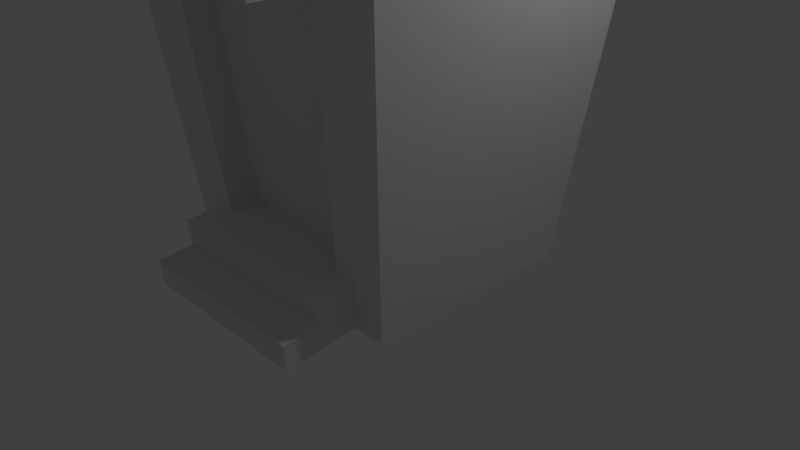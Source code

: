 # Source: casa_sem_textura_atividade1.blend  (saved by Blender 2.79.0; exported with 4.5.12 LTS)
import bpy
from mathutils import Matrix  # noqa: F401  (used for matrix-valued properties, if any)

bpy.ops.wm.read_factory_settings(use_empty=True)
scene = bpy.context.scene
scene.name = 'Scene'

# ---- collections
col_collection_1 = bpy.data.collections.new('Collection 1'); scene.collection.children.link(col_collection_1)

# ---- materials (node trees are filled in below, after node groups)
mat_material = bpy.data.materials.new('Material')
mat_material.alpha_threshold = 0.0
mat_material.use_transparent_shadow = False
mat_material.roughness = 0.5
mat_material.line_color = (0.0, 0.0, 0.0, 1.0)

# ---- material node trees

# ---- world
world_world = bpy.data.worlds.new('World'); scene.world = world_world
world_world.color = (0.05088, 0.05088, 0.05088)
world_world.use_sun_shadow = False
world_world.sun_shadow_jitter_overblur = 0.0
world_world.cycles.sampling_method = 'MANUAL'

# ---- cameras
cam_camera = bpy.data.cameras.new('Camera')
cam_camera.clip_end = 100.0
cam_camera.lens = 35.0
cam_camera.sensor_width = 32.0
cam_camera.sensor_height = 18.0
cam_camera.ortho_scale = 7.314
cam_camera.dof.focus_distance = 0.0
cam_camera.dof.aperture_fstop = 128.0

# ---- lights
light_lamp = bpy.data.lights.new('Lamp', 'POINT')
light_lamp.transmission_factor = 0.0
light_lamp.cutoff_distance = 30.0
light_lamp.energy = 100.0
light_lamp.shadow_buffer_clip_start = 1.001
light_lamp.shadow_soft_size = 0.1
light_lamp.shadow_maximum_resolution = 0.006
light_lamp.use_absolute_resolution = True

# ---- meshes
me_cube = bpy.data.meshes.new('Cube')
me_cube.from_pydata([(1.0, 1.0, 0.09754), (1.0, -1.271, 0.09754), (-1.0, -1.271, 0.09754), (-1.0, 1.0, 0.09754), (1.416, 1.416, 3.916), (1.416, -1.687, 3.916), (-1.416, -1.687, 3.916), (-1.416, 1.416, 3.916), (1.686, 1.686, 4.119), (1.686, -1.957, 4.119), (-1.686, 1.686, 4.119), (-1.686, -1.957, 4.119), (0.8385, 0.8385, 5.626), (0.8385, -1.11, 5.626), (-0.8385, 0.8385, 5.626), (-0.8385, -1.11, 5.626), (1.0, 0.5488, 0.09754), (-1.0, 0.5488, 0.09754), (1.416, 0.7996, 3.916), (-1.416, 0.7996, 3.916), (1.686, 0.9622, 4.119), (-1.686, 0.9622, 4.119), (0.8385, 0.4515, 5.626), (-0.8385, 0.4515, 5.626), (1.0, -0.8023, 0.09754), (1.416, -1.047, 3.916), (1.686, -1.205, 4.119), (0.8385, -0.7075, 5.626), (-1.0, -0.8023, 0.09754), (-1.416, -1.047, 3.916), (-1.686, -1.205, 4.119), (-0.8385, -0.7075, 5.626), (1.295, 1.295, 2.806), (1.295, -1.566, 2.806), (-1.295, -1.566, 2.806), (-1.295, 1.295, 2.806), (-1.295, 0.7267, 2.806), (1.295, 0.7267, 2.806), (-1.295, -0.9757, 2.806), (1.295, -0.9757, 2.806), (-1.05, 0.579, 0.5585), (1.05, 0.579, 0.5585), (-1.05, -0.8318, 0.5585), (1.05, -0.8318, 0.5585), (1.05, 1.05, 0.5585), (1.05, -1.321, 0.5585), (-1.05, -1.321, 0.5585), (-1.05, 1.05, 0.5585), (1.0, -0.9686, 0.09754), (1.416, -1.274, 3.916), (1.686, -1.472, 4.119), (0.8385, -0.8502, 5.626), (-1.0, -0.9686, 0.09754), (-1.416, -1.274, 3.916), (-1.686, -1.472, 4.119), (-0.8385, -0.8502, 5.626), (-1.295, -1.185, 2.806), (1.295, -1.185, 2.806), (1.05, -1.006, 0.5585), (-1.05, -1.006, 0.5585), (-1.0, 0.7459, 0.09754), (-1.416, 1.078, 3.916), (-1.686, 1.294, 4.119), (-0.8385, 0.617, 5.626), (1.0, 0.7459, 0.09754), (1.416, 1.078, 3.916), (1.686, 1.294, 4.119), (0.8385, 0.617, 5.626), (1.295, 0.9817, 2.806), (-1.295, 0.9817, 2.806), (-1.05, 0.786, 0.5585), (1.05, 0.786, 0.5585), (-1.326, -0.8023, 0.06202), (-1.326, 0.5488, 0.06202), (-1.376, 0.579, 0.5229), (-1.326, -0.9686, 0.06202), (-1.376, -0.8318, 0.5229), (-1.376, -1.006, 0.5229), (-1.326, 0.7459, 0.06202), (-1.376, 0.786, 0.5229), (1.025, 0.564, 0.3299), (1.025, -0.8172, 0.3299), (1.025, 1.025, 0.3299), (1.025, -1.296, 0.3299), (-1.025, -1.296, 0.3299), (-1.025, 1.025, 0.3299), (-1.025, -0.9872, 0.3299), (1.025, -0.9872, 0.3299), (1.025, 0.7661, 0.3299), (-1.025, 0.7661, 0.3299), (-1.351, 0.564, 0.2944), (-1.351, -0.8172, 0.2944), (-1.351, -0.9872, 0.2944), (-1.351, 0.7661, 0.2944), (-1.662, -0.8023, 0.0254), (-1.662, 0.5488, 0.0254), (-1.687, 0.564, 0.2577), (-1.662, -0.9686, 0.0254), (-1.687, -0.8172, 0.2577), (-1.687, -0.9872, 0.2577), (-1.662, 0.7459, 0.0254), (-1.687, 0.7661, 0.2577), (1.332, 1.332, 3.147), (1.332, -1.603, 3.147), (-1.332, -1.603, 3.147), (-1.332, 1.332, 3.147), (-1.332, 0.7491, 3.147), (1.332, 0.7491, 3.147), (-1.332, -0.9975, 3.147), (1.332, -0.9975, 3.147), (-1.332, -1.213, 3.147), (1.332, -1.213, 3.147), (1.332, 1.011, 3.147), (-1.332, 1.011, 3.147), (-1.061, 0.7491, 3.176), (-1.024, 0.7267, 2.836), (-1.061, -0.9975, 3.176), (-1.024, -0.9757, 2.836), (-0.7789, 0.579, 0.5881), (-0.7789, -0.8318, 0.5881), (0.4328, 1.0, 0.09754), (0.4328, -1.271, 0.09754), (0.613, 1.416, 3.916), (0.613, -1.687, 3.916), (0.7297, 1.686, 4.119), (0.7297, -1.957, 4.119), (0.3629, 0.8385, 5.626), (0.3629, -1.11, 5.626), (0.3629, 0.4515, 5.626), (0.4328, 0.5488, 0.09754), (0.3629, -0.7075, 5.626), (0.4328, -0.8023, 0.09754), (0.5606, 1.295, 2.806), (0.5606, -1.566, 2.806), (0.4546, -1.321, 0.5585), (0.4546, 1.05, 0.5585), (0.3629, -0.8502, 5.626), (0.4328, -0.9686, 0.09754), (0.4328, 0.7459, 0.09754), (0.3629, 0.617, 5.626), (0.4438, -1.296, 0.3299), (0.4438, 1.025, 0.3299), (0.5767, 1.332, 3.147), (0.5767, -1.603, 3.147), (-0.4098, 1.0, 0.09754), (-0.4098, -1.271, 0.09754), (-0.5804, 1.416, 3.916), (-0.5804, -1.687, 3.916), (-0.691, 1.686, 4.119), (-0.691, -1.957, 4.119), (-0.3436, 0.8385, 5.626), (-0.3436, -1.11, 5.626), (-0.4098, 0.5488, 0.09754), (-0.4098, -0.8023, 0.09754), (-0.5308, 1.295, 2.806), (-0.5308, -1.566, 2.806), (-0.4304, -1.321, 0.5585), (-0.4304, 1.05, 0.5585), (-0.4098, -0.9686, 0.09754), (-0.4098, 0.7459, 0.09754), (-0.4202, -1.296, 0.3299), (-0.4202, 1.025, 0.3299), (-0.5461, 1.332, 3.147), (-0.5461, -1.603, 3.147), (-0.3436, 0.4515, 5.626), (-0.3436, -0.7075, 5.626), (-0.3436, -0.8502, 5.626), (-0.3436, 0.617, 5.626), (1.239, 1.239, 2.294), (1.239, -1.51, 2.294), (-1.239, -1.51, 2.294), (-1.239, 1.239, 2.294), (-1.239, 0.6931, 2.294), (1.239, 0.6931, 2.294), (-1.239, -0.9429, 2.294), (1.239, -0.9429, 2.294), (1.239, -1.144, 2.294), (-1.239, -1.144, 2.294), (-1.239, 0.9371, 2.294), (1.239, 0.9371, 2.294), (-0.9681, 0.6931, 2.323), (-0.9681, -0.9429, 2.323), (0.5364, 1.239, 2.294), (0.5364, -1.51, 2.294), (-0.5079, 1.239, 2.294), (-0.5079, -1.51, 2.294), (0.5364, 0.8648, 2.294), (0.5606, 0.9206, 2.806), (0.5767, 0.9578, 3.147), (-0.5308, 0.9206, 2.806), (-0.5461, 0.9578, 3.147), (-0.5079, 0.8648, 2.294), (-1.232, 0.6886, 2.225), (1.232, 0.6886, 2.225), (-1.232, -0.9385, 2.225), (1.232, -0.9385, 2.225), (1.232, -1.139, 2.225), (-1.232, -1.139, 2.225), (-1.232, 0.9312, 2.225), (1.232, 0.9312, 2.225), (-0.9606, 0.6886, 2.255), (-0.9606, -0.9385, 2.255), (0.5332, -1.503, 2.225), (-0.5049, -1.503, 2.225), (1.232, 1.232, 2.225), (1.232, -1.503, 2.225), (-1.232, -1.503, 2.225), (-1.232, 1.232, 2.225), (0.5332, 1.232, 2.225), (-0.5049, 1.232, 2.225), (-1.211, 0.6756, 2.029), (1.211, 0.6756, 2.029), (-1.211, -0.9259, 2.029), (1.211, -0.9259, 2.029), (1.211, -1.123, 2.029), (-1.211, -1.123, 2.029), (-1.211, 0.9141, 2.029), (1.211, 0.9141, 2.029), (-0.9392, 0.6756, 2.058), (-0.9392, -0.9259, 2.058), (0.5239, -1.482, 2.029), (-0.4961, -1.482, 2.029), (1.211, 1.211, 2.029), (1.211, -1.482, 2.029), (-1.211, -1.482, 2.029), (-1.211, 1.211, 2.029), (0.5239, 1.211, 2.029), (-0.4961, 1.211, 2.029), (0.5239, 1.448, 1.983), (0.5332, 1.47, 2.179), (-0.4961, 1.448, 1.983), (-0.5049, 1.47, 2.179), (0.1017, 0.4515, 5.626), (0.1017, -0.7075, 5.626), (0.1017, -0.8502, 5.626), (0.1017, 0.617, 5.626), (0.1213, 1.0, 0.09754), (0.1213, -1.271, 0.09754), (0.1718, 1.416, 3.916), (0.1718, -1.687, 3.916), (0.2045, 1.686, 4.119), (0.2045, -1.957, 4.119), (0.1017, 0.8385, 5.626), (0.1017, -1.11, 5.626), (0.1213, 0.5488, 0.09754), (0.1213, -0.8023, 0.09754), (0.1571, -1.566, 2.806), (0.1274, -1.321, 0.5585), (0.1274, 1.05, 0.5585), (0.1213, -0.9686, 0.09754), (0.1213, 0.7459, 0.09754), (0.1243, -1.296, 0.3299), (0.1243, 1.025, 0.3299), (0.1616, 1.332, 3.147), (0.1616, -1.603, 3.147), (0.1503, -1.51, 2.294), (0.1503, 1.239, 2.294), (0.1571, 0.9206, 2.806), (0.1616, 0.9578, 3.147), (0.1503, 0.8648, 2.294), (0.1494, -1.503, 2.225), (0.1494, 1.232, 2.225), (0.1468, -1.482, 2.029), (0.1468, 1.211, 2.029), (0.1494, 1.47, 2.179), (0.1468, 1.448, 1.983), (-0.06971, 1.0, 0.09754), (-0.06971, -1.271, 0.09754), (-0.09872, 1.416, 3.916), (-0.09872, -1.687, 3.916), (-0.1175, 1.686, 4.119), (-0.1175, -1.957, 4.119), (-0.05845, 0.8385, 5.626), (-0.05845, -1.11, 5.626), (-0.06971, 0.5488, 0.09754), (-0.06971, -0.8023, 0.09754), (-0.09029, -1.566, 2.806), (-0.07321, -1.321, 0.5585), (-0.07321, 1.05, 0.5585), (-0.06971, -0.9686, 0.09754), (-0.06971, 0.7459, 0.09754), (-0.07147, -1.296, 0.3299), (-0.07147, 1.025, 0.3299), (-0.09288, 1.332, 3.147), (-0.09288, -1.603, 3.147), (-0.0864, -1.51, 2.294), (-0.0864, 1.239, 2.294), (-0.09029, 0.9206, 2.806), (-0.09288, 0.9578, 3.147), (-0.0864, 0.8648, 2.294), (-0.08588, -1.503, 2.225), (-0.08588, 1.232, 2.225), (-0.08438, -1.482, 2.029), (-0.08438, 1.211, 2.029), (-0.08588, 1.47, 2.179), (-0.08438, 1.448, 1.983), (-0.05845, 0.4515, 5.626), (-0.05845, -0.7075, 5.626), (-0.05845, -0.8502, 5.626), (-0.05845, 0.617, 5.626), (1.393, 1.393, 3.701), (1.393, -1.664, 3.701), (-1.393, -1.664, 3.701), (-1.393, 1.393, 3.701), (-1.393, 0.7855, 3.701), (1.393, 0.7855, 3.701), (-1.393, -1.033, 3.701), (1.393, -1.033, 3.701), (-1.393, -1.257, 3.701), (1.393, -1.257, 3.701), (1.393, 1.06, 3.701), (-1.393, 1.06, 3.701), (0.6028, 1.393, 3.701), (0.6028, -1.664, 3.701), (-0.5708, 1.393, 3.701), (-0.5708, -1.664, 3.701), (0.1689, -1.664, 3.701), (0.1689, 1.393, 3.701), (-0.09709, -1.664, 3.701), (-0.09709, 1.393, 3.701), (-0.7448, 1.0, 0.09754), (-0.7448, -1.271, 0.09754), (-1.055, 1.416, 3.916), (-1.055, -1.687, 3.916), (-1.256, 1.686, 4.119), (-1.256, -1.957, 4.119), (-0.6245, 0.8385, 5.626), (-0.6245, -1.11, 5.626), (-0.7448, 0.5488, 0.09754), (-0.7448, -0.8023, 0.09754), (-0.9647, 1.295, 2.806), (-0.9647, -1.566, 2.806), (-0.7822, -1.321, 0.5585), (-0.7822, 1.05, 0.5585), (-0.7448, -0.9686, 0.09754), (-0.7448, 0.7459, 0.09754), (-0.7637, -1.296, 0.3299), (-0.7637, 1.025, 0.3299), (-0.9924, 1.332, 3.147), (-0.9924, -1.603, 3.147), (-0.6245, 0.4515, 5.626), (-0.6245, -0.7075, 5.626), (-0.6245, -0.8502, 5.626), (-0.6245, 0.617, 5.626), (-0.9231, 1.239, 2.294), (-0.9231, -1.51, 2.294), (-0.9176, -1.503, 2.225), (-0.9176, 1.232, 2.225), (-0.9016, -1.482, 2.029), (-0.9016, 1.211, 2.029), (-1.037, 1.393, 3.701), (-1.037, -1.664, 3.701), (-0.4774, 0.4515, 5.626), (-0.4774, -0.7075, 5.626), (-0.4774, -0.8502, 5.626), (-0.4774, 0.617, 5.626), (-0.5693, 1.0, 0.09754), (-0.5693, -1.271, 0.09754), (-0.8063, 1.416, 3.916), (-0.8063, -1.687, 3.916), (-0.9599, 1.686, 4.119), (-0.9599, -1.957, 4.119), (-0.4774, 0.8385, 5.626), (-0.4774, -1.11, 5.626), (-0.5693, 0.5488, 0.09754), (-0.5693, -0.8023, 0.09754), (-0.7374, 1.295, 2.806), (-0.7374, -1.566, 2.806), (-0.5979, -1.321, 0.5585), (-0.5979, 1.05, 0.5585), (-0.5693, -0.9686, 0.09754), (-0.5693, 0.7459, 0.09754), (-0.5837, -1.296, 0.3299), (-0.5837, 1.025, 0.3299), (-0.7586, 1.332, 3.147), (-0.7586, -1.603, 3.147), (-0.7057, 1.239, 2.294), (-0.7057, -1.51, 2.294), (-0.7014, -1.503, 2.225), (-0.7014, 1.232, 2.225), (-0.6892, -1.482, 2.029), (-0.6892, 1.211, 2.029), (-0.793, 1.393, 3.701), (-0.793, -1.664, 3.701), (0.6296, 0.4515, 5.626), (0.6296, -0.7075, 5.626), (0.6296, -0.8502, 5.626), (0.6296, 0.617, 5.626), (0.7508, 1.0, 0.09754), (0.7508, -1.271, 0.09754), (1.063, 1.416, 3.916), (1.063, -1.687, 3.916), (1.266, 1.686, 4.119), (1.266, -1.957, 4.119), (0.6296, 0.8385, 5.626), (0.6296, -1.11, 5.626), (0.7508, 0.5488, 0.09754), (0.7508, -0.8023, 0.09754), (0.9725, 1.295, 2.806), (0.9725, -1.566, 2.806), (0.7885, -1.321, 0.5585), (0.7885, 1.05, 0.5585), (0.7508, -0.9686, 0.09754), (0.7508, 0.7459, 0.09754), (0.7698, -1.296, 0.3299), (0.7698, 1.025, 0.3299), (1.0, 1.332, 3.147), (1.0, -1.603, 3.147), (0.9306, -1.51, 2.294), (0.9306, 1.239, 2.294), (0.9249, -1.503, 2.225), (0.9249, 1.232, 2.225), (0.9089, -1.482, 2.029), (0.9089, 1.211, 2.029), (1.046, -1.664, 3.701), (1.046, 1.393, 3.701), (-1.0, -0.1268, 0.09754), (-1.416, -0.1236, 3.916), (-1.686, -0.1215, 4.119), (-0.8385, -0.128, 5.626), (1.0, -0.1268, 0.09754), (1.416, -0.1236, 3.916), (1.686, -0.1215, 4.119), (0.8385, -0.128, 5.626), (1.295, -0.1245, 2.806), (-1.05, -0.1264, 0.5585), (1.05, -0.1264, 0.5585), (-1.326, -0.1268, 0.06202), (-1.376, -0.1264, 0.5229), (-1.351, -0.1266, 0.2944), (1.025, -0.1266, 0.3299), (-1.662, -0.1268, 0.0254), (-1.687, -0.1266, 0.2577), (1.332, -0.1242, 3.147), (-1.332, -0.1242, 3.147), (-1.024, -0.1245, 2.836), (-0.7789, -0.1264, 0.5881), (-1.061, -0.1242, 3.176), (0.4328, -0.1268, 0.09754), (0.3629, -0.128, 5.626), (-0.4098, -0.1268, 0.09754), (-0.3436, -0.128, 5.626), (-0.9681, -0.1249, 2.323), (1.239, -0.1249, 2.294), (1.232, -0.125, 2.225), (-0.9606, -0.125, 2.255), (-0.9392, -0.1251, 2.058), (1.211, -0.1251, 2.029), (0.1017, -0.128, 5.626), (0.1213, -0.1268, 0.09754), (-0.05845, -0.128, 5.626), (-0.06971, -0.1268, 0.09754), (1.393, -0.1237, 3.701), (-1.393, -0.1237, 3.701), (-0.7448, -0.1268, 0.09754), (-0.6245, -0.128, 5.626), (-0.4774, -0.128, 5.626), (-0.5693, -0.1268, 0.09754), (0.6296, -0.128, 5.626), (0.7508, -0.1268, 0.09754), (0.6002, 1.0, 0.09754), (0.6002, -1.271, 0.09754), (0.85, 1.416, 3.916), (0.85, -1.687, 3.916), (1.012, 1.686, 4.119), (1.012, -1.957, 4.119), (0.5033, 0.8385, 5.626), (0.5033, -1.11, 5.626), (0.6002, 0.5488, 0.09754), (0.6002, -0.8023, 0.09754), (0.7774, 1.295, 2.806), (0.7774, -1.566, 2.806), (0.6303, -1.321, 0.5585), (0.6303, 1.05, 0.5585), (0.6002, -0.9686, 0.09754), (0.6002, 0.7459, 0.09754), (0.6154, -1.296, 0.3299), (0.6154, 1.025, 0.3299), (0.7997, 1.332, 3.147), (0.7997, -1.603, 3.147), (0.7439, -1.51, 2.294), (0.7439, 1.239, 2.294), (0.7394, -1.503, 2.225), (0.7394, 1.232, 2.225), (0.7265, -1.482, 2.029), (0.7265, 1.211, 2.029), (0.836, -1.664, 3.701), (0.836, 1.393, 3.701), (0.5033, 0.4515, 5.626), (0.5033, -0.7075, 5.626), (0.5033, -0.8502, 5.626), (0.5033, 0.617, 5.626), (0.5033, -0.128, 5.626), (0.6002, -0.1268, 0.09754), (0.1718, -1.893, 3.893), (-0.09872, -1.893, 3.893), (0.1689, -1.87, 3.679), (-0.09709, -1.87, 3.679), (-0.8063, -1.893, 3.893), (-1.055, -1.893, 3.893), (-0.793, -1.87, 3.679), (-1.037, -1.87, 3.679), (1.063, -1.893, 3.893), (1.046, -1.87, 3.679), (0.85, -1.893, 3.893), (0.836, -1.87, 3.679), (0.1689, 1.579, 3.681), (0.1718, 1.602, 3.896), (-0.09872, 1.602, 3.896), (-0.09709, 1.579, 3.681), (-0.8063, 1.602, 3.896), (-1.055, 1.602, 3.896), (-0.793, 1.579, 3.681), (-1.037, 1.579, 3.681), (1.046, 1.579, 3.681), (1.063, 1.602, 3.896), (0.85, 1.602, 3.896), (0.836, 1.579, 3.681), (1.0, -1.1, 0.09754), (1.416, -1.453, 3.916), (1.686, -1.682, 4.119), (0.8385, -0.9626, 5.626), (1.295, -1.35, 2.806), (1.05, -1.142, 0.5585), (-1.0, -1.1, 0.09754), (-1.416, -1.453, 3.916), (-1.686, -1.682, 4.119), (-0.8385, -0.9626, 5.626), (-1.295, -1.35, 2.806), (-1.05, -1.142, 0.5585), (-1.025, -1.121, 0.3299), (1.025, -1.121, 0.3299), (-1.332, -1.382, 3.147), (1.332, -1.382, 3.147), (0.3629, -0.9626, 5.626), (0.4328, -1.1, 0.09754), (-0.3436, -0.9626, 5.626), (-0.4098, -1.1, 0.09754), (-1.239, -1.303, 2.294), (1.239, -1.303, 2.294), (1.232, -1.297, 2.225), (-1.232, -1.297, 2.225), (-1.211, -1.278, 2.029), (1.211, -1.278, 2.029), (0.1213, -1.1, 0.09754), (0.1017, -0.9626, 5.626), (-0.06971, -1.1, 0.09754), (-0.05845, -0.9626, 5.626), (-1.393, -1.433, 3.701), (1.393, -1.433, 3.701), (-0.6245, -0.9626, 5.626), (-0.7448, -1.1, 0.09754), (-0.5693, -1.1, 0.09754), (-0.4774, -0.9626, 5.626), (0.7508, -1.1, 0.09754), (0.6296, -0.9626, 5.626), (0.6002, -1.1, 0.09754), (0.5033, -0.9626, 5.626), (-1.369, 0.7713, 3.485), (1.369, 0.7713, 3.485), (-1.369, -1.019, 3.485), (1.369, -1.019, 3.485), (-1.369, -1.24, 3.485), (1.369, -1.24, 3.485), (1.369, 1.041, 3.485), (-1.369, 1.041, 3.485), (0.5926, -1.64, 3.485), (-0.5612, -1.64, 3.485), (0.1661, -1.64, 3.485), (-0.09545, -1.64, 3.485), (1.369, 1.369, 3.485), (1.369, -1.64, 3.485), (-1.369, -1.64, 3.485), (-1.369, 1.369, 3.485), (0.5926, 1.369, 3.485), (-0.5612, 1.369, 3.485), (0.1661, 1.369, 3.485), (-0.09545, 1.369, 3.485), (-1.02, -1.64, 3.485), (-1.02, 1.369, 3.485), (-0.7796, 1.369, 3.485), (-0.7796, -1.64, 3.485), (1.028, -1.64, 3.485), (1.028, 1.369, 3.485), (-1.369, -0.1239, 3.485), (1.369, -0.1239, 3.485), (0.8218, -1.64, 3.485), (0.8218, 1.369, 3.485), (1.369, -1.413, 3.485), (-1.369, -1.413, 3.485), (1.38, 1.38, 3.587), (1.38, -1.651, 3.587), (-1.38, -1.651, 3.587), (-1.38, 1.38, 3.587), (0.5975, 1.38, 3.587), (-0.5657, 1.38, 3.587), (0.1674, 1.38, 3.587), (-0.09623, 1.38, 3.587), (-1.028, 1.38, 3.587), (-0.7859, 1.38, 3.587), (1.036, 1.38, 3.587), (0.8285, 1.38, 3.587), (-1.38, 0.778, 3.587), (1.38, 0.778, 3.587), (-1.38, -1.026, 3.587), (1.38, -1.026, 3.587), (-1.38, -1.248, 3.587), (1.38, -1.248, 3.587), (1.38, 1.05, 3.587), (-1.38, 1.05, 3.587), (0.5975, -1.651, 3.587), (-0.5657, -1.651, 3.587), (0.1674, -1.651, 3.587), (-0.09623, -1.651, 3.587), (-1.028, -1.651, 3.587), (-0.7859, -1.651, 3.587), (1.036, -1.651, 3.587), (-1.38, -0.1238, 3.587), (1.38, -0.1238, 3.587), (0.8285, -1.651, 3.587), (1.38, -1.423, 3.587), (-1.38, -1.423, 3.587), (-2.111, -1.248, 3.587), (-2.1, -1.24, 3.485), (-2.111, -1.423, 3.587), (-2.1, -1.413, 3.485), (-2.034, -1.376, 2.798), (-2.034, -1.376, 3.41), (-2.034, -1.263, 2.798), (-2.034, -1.263, 3.41), (-1.422, -1.376, 2.798), (-1.422, -1.376, 3.41), (-1.422, -1.263, 2.798), (-1.422, -1.263, 3.41), (-1.928, -1.263, 2.798), (-1.928, -1.263, 3.41), (-1.928, -1.376, 2.798), (-1.928, -1.376, 3.41), (-1.881, -1.263, 3.41), (-1.881, -1.376, 2.798), (-1.881, -1.263, 2.798), (-1.881, -1.376, 3.41), (-1.543, -1.263, 3.41), (-1.543, -1.376, 2.798), (-1.543, -1.263, 2.798), (-1.543, -1.376, 3.41), (-1.597, -1.263, 2.798), (-1.597, -1.376, 3.41), (-1.597, -1.263, 3.41), (-1.597, -1.376, 2.798), (-1.881, -1.376, 3.548), (-1.928, -1.376, 3.548), (-1.928, -1.263, 3.548), (-1.881, -1.263, 3.548), (-1.597, -1.263, 3.548), (-1.543, -1.263, 3.548), (-1.543, -1.376, 3.548), (-1.597, -1.376, 3.548)], [], [(551, 321, 2, 524), (391, 5, 9, 393), (549, 519, 5, 301), (351, 323, 6, 302), (311, 61, 7, 303), (337, 320, 3, 85), (66, 8, 12, 67), (65, 4, 8, 66), (525, 6, 11, 526), (322, 7, 10, 324), (550, 527, 15, 327), (526, 11, 15, 527), (324, 10, 14, 326), (393, 9, 13, 395), (62, 21, 23, 63), (343, 63, 23, 340), (61, 19, 21, 62), (421, 18, 20, 422), (422, 20, 22, 423), (453, 417, 19, 304), (310, 65, 18, 305), (335, 328, 17, 60), (308, 53, 29, 306), (50, 26, 27, 51), (49, 25, 26, 50), (418, 30, 31, 419), (455, 419, 31, 341), (417, 29, 30, 418), (452, 421, 25, 307), (454, 329, 28, 416), (443, 424, 39, 175), (177, 56, 38, 174), (179, 68, 37, 173), (425, 42, 119, 436), (338, 330, 35, 105), (178, 69, 35, 171), (345, 331, 34, 170), (539, 522, 33, 169), (531, 523, 45, 83), (336, 332, 46, 84), (89, 70, 47, 85), (89, 60, 78, 93), (88, 71, 41, 80), (425, 40, 74, 428), (430, 426, 43, 81), (349, 333, 47, 225), (530, 529, 59, 86), (81, 43, 58, 87), (175, 39, 57, 176), (538, 528, 56, 177), (519, 49, 50, 520), (520, 50, 51, 521), (548, 525, 53, 308), (30, 54, 55, 31), (341, 31, 55, 342), (29, 53, 54, 30), (307, 25, 49, 309), (329, 334, 52, 28), (82, 44, 71, 88), (59, 42, 76, 77), (172, 36, 69, 178), (168, 32, 68, 179), (320, 335, 60, 3), (300, 4, 65, 310), (7, 61, 62, 10), (326, 14, 63, 343), (10, 62, 63, 14), (18, 65, 66, 20), (20, 66, 67, 22), (304, 19, 61, 311), (429, 428, 74, 90), (92, 77, 76, 91), (90, 74, 79, 93), (60, 17, 73, 78), (28, 52, 75, 72), (416, 28, 72, 427), (40, 70, 79, 74), (86, 59, 77, 92), (52, 86, 92, 75), (427, 72, 94, 431), (429, 90, 96, 432), (72, 75, 97, 94), (0, 82, 88, 64), (24, 81, 87, 48), (524, 530, 86, 52), (420, 430, 81, 24), (64, 88, 80, 16), (70, 89, 93, 79), (60, 89, 85, 3), (321, 336, 84, 2), (518, 531, 83, 1), (333, 337, 85, 47), (95, 96, 101, 100), (97, 99, 98, 94), (431, 432, 96, 95), (90, 93, 101, 96), (93, 78, 100, 101), (78, 73, 95, 100), (92, 91, 98, 99), (75, 92, 99, 97), (36, 106, 113, 69), (32, 102, 112, 68), (39, 109, 111, 57), (528, 532, 110, 56), (579, 338, 105, 573), (424, 433, 109, 39), (56, 110, 108, 38), (68, 112, 107, 37), (174, 38, 117, 181), (69, 113, 105, 35), (331, 339, 104, 34), (522, 533, 103, 33), (442, 435, 115, 180), (435, 437, 114, 115), (210, 40, 118, 218), (434, 106, 114, 437), (38, 108, 116, 117), (106, 36, 115, 114), (471, 479, 143, 133), (587, 478, 142, 574), (473, 477, 141, 135), (461, 476, 140, 121), (466, 126, 139, 491), (460, 475, 138, 120), (469, 474, 137, 131), (489, 130, 136, 490), (485, 473, 135, 226), (476, 472, 134, 140), (480, 471, 133, 183), (478, 470, 132, 142), (493, 469, 131, 438), (492, 439, 130, 489), (475, 468, 129, 138), (491, 139, 128, 488), (241, 125, 127, 243), (464, 124, 126, 466), (557, 534, 127, 467), (462, 122, 124, 464), (477, 460, 120, 141), (486, 463, 123, 313), (239, 123, 125, 241), (556, 461, 121, 535), (359, 147, 149, 361), (361, 149, 151, 363), (276, 284, 163, 155), (577, 283, 162, 575), (278, 282, 161, 157), (267, 281, 160, 145), (272, 150, 167, 299), (266, 280, 159, 144), (275, 279, 158, 153), (297, 165, 166, 298), (293, 278, 157, 227), (281, 277, 156, 160), (285, 276, 155, 185), (184, 154, 189, 191), (451, 275, 153, 440), (450, 441, 165, 297), (280, 274, 152, 159), (299, 167, 164, 296), (270, 148, 150, 272), (547, 536, 151, 273), (268, 146, 148, 270), (282, 266, 144, 161), (318, 269, 147, 315), (546, 267, 145, 537), (290, 285, 185, 203), (286, 184, 191, 289), (482, 480, 183, 202), (470, 481, 182, 132), (36, 172, 180, 115), (445, 442, 180, 200), (194, 174, 181, 201), (204, 168, 179, 199), (192, 172, 178, 198), (541, 538, 177, 197), (195, 175, 176, 196), (330, 344, 171, 35), (540, 539, 169, 205), (346, 345, 170, 206), (198, 178, 171, 207), (199, 179, 173, 193), (197, 177, 174, 194), (444, 443, 175, 195), (288, 287, 189, 190), (287, 289, 191, 189), (132, 182, 186, 187), (154, 162, 190, 189), (142, 132, 187, 188), (253, 142, 188, 258), (447, 444, 195, 213), (215, 197, 194, 212), (217, 199, 193, 211), (216, 198, 207, 225), (348, 346, 206, 224), (543, 540, 205, 223), (213, 195, 196, 214), (542, 541, 197, 215), (210, 192, 198, 216), (222, 204, 199, 217), (212, 194, 201, 219), (446, 445, 200, 218), (484, 482, 202, 220), (292, 290, 203, 221), (286, 291, 209, 184), (481, 483, 208, 182), (172, 192, 200, 180), (344, 347, 207, 171), (277, 292, 221, 156), (472, 484, 220, 134), (436, 446, 218, 118), (42, 212, 219, 119), (44, 222, 217, 71), (40, 210, 216, 70), (529, 542, 215, 59), (43, 213, 214, 58), (523, 543, 223, 45), (332, 348, 224, 46), (70, 216, 225, 47), (71, 217, 211, 41), (59, 215, 212, 42), (426, 447, 213, 43), (227, 209, 231, 230), (483, 485, 226, 208), (192, 210, 218, 200), (347, 349, 225, 207), (294, 295, 230, 231), (293, 227, 230, 295), (208, 226, 228, 229), (261, 208, 229, 264), (291, 261, 264, 294), (226, 263, 265, 228), (229, 228, 265, 264), (134, 220, 262, 247), (182, 208, 261, 256), (220, 202, 260, 262), (283, 253, 258, 288), (187, 186, 259, 257), (188, 187, 257, 258), (182, 256, 259, 186), (202, 183, 255, 260), (535, 121, 237, 544), (313, 123, 239, 316), (141, 120, 236, 252), (122, 238, 240, 124), (534, 545, 243, 127), (124, 240, 242, 126), (139, 235, 232, 128), (138, 129, 244, 250), (439, 448, 233, 130), (438, 131, 245, 449), (183, 133, 246, 255), (140, 134, 247, 251), (226, 135, 248, 263), (130, 233, 234, 136), (131, 137, 249, 245), (120, 138, 250, 236), (126, 242, 235, 139), (121, 140, 251, 237), (135, 141, 252, 248), (574, 142, 253, 576), (133, 143, 254, 246), (269, 239, 241, 271), (271, 241, 243, 273), (149, 271, 273, 151), (147, 269, 271, 149), (162, 283, 288, 190), (209, 291, 294, 231), (263, 293, 295, 265), (264, 265, 295, 294), (247, 262, 292, 277), (256, 261, 291, 286), (262, 260, 290, 292), (257, 259, 289, 287), (258, 257, 287, 288), (256, 286, 289, 259), (260, 255, 285, 290), (544, 237, 267, 546), (351, 383, 500, 501), (252, 236, 266, 282), (238, 268, 270, 240), (545, 547, 273, 243), (240, 270, 272, 242), (235, 299, 296, 232), (250, 244, 274, 280), (448, 450, 297, 233), (449, 245, 275, 451), (255, 246, 276, 285), (251, 247, 277, 281), (263, 248, 278, 293), (233, 297, 298, 234), (245, 249, 279, 275), (236, 250, 280, 266), (242, 272, 299, 235), (237, 251, 281, 267), (248, 252, 282, 278), (576, 253, 283, 577), (246, 254, 284, 276), (317, 319, 509, 506), (612, 316, 318, 613), (122, 312, 317, 238), (610, 313, 316, 612), (613, 318, 315, 611), (268, 319, 314, 146), (619, 486, 313, 610), (462, 487, 312, 122), (322, 350, 303, 7), (602, 304, 311, 609), (590, 300, 310, 608), (605, 307, 309, 607), (621, 548, 308, 606), (618, 452, 307, 605), (606, 308, 306, 604), (608, 310, 305, 603), (617, 453, 304, 602), (609, 311, 303, 593), (614, 351, 302, 592), (620, 549, 301, 591), (615, 383, 351, 614), (238, 317, 506, 507), (379, 381, 349, 347), (368, 380, 348, 332), (376, 379, 347, 344), (380, 378, 346, 348), (378, 377, 345, 346), (366, 376, 344, 330), (11, 325, 327, 15), (6, 323, 325, 11), (367, 375, 339, 331), (580, 374, 338, 579), (369, 373, 337, 333), (357, 372, 336, 321), (362, 326, 343, 355), (356, 371, 335, 320), (365, 370, 334, 329), (353, 341, 342, 354), (381, 369, 333, 349), (372, 368, 332, 336), (377, 367, 331, 345), (374, 366, 330, 338), (457, 365, 329, 454), (456, 455, 341, 353), (371, 364, 328, 335), (355, 343, 340, 352), (360, 324, 326, 362), (553, 550, 327, 363), (358, 322, 324, 360), (373, 356, 320, 337), (239, 269, 495, 494), (552, 357, 321, 551), (537, 145, 357, 552), (315, 147, 359, 383), (161, 144, 356, 373), (146, 358, 360, 148), (536, 553, 363, 151), (148, 360, 362, 150), (167, 355, 352, 164), (159, 152, 364, 371), (441, 456, 353, 165), (440, 153, 365, 457), (162, 154, 366, 374), (185, 155, 367, 377), (160, 156, 368, 372), (227, 157, 369, 381), (165, 353, 354, 166), (153, 158, 370, 365), (144, 159, 371, 356), (150, 362, 355, 167), (145, 160, 372, 357), (157, 161, 373, 369), (575, 162, 374, 580), (155, 163, 375, 367), (154, 184, 376, 366), (203, 185, 377, 378), (221, 203, 378, 380), (184, 209, 379, 376), (156, 221, 380, 368), (209, 227, 381, 379), (146, 314, 382, 358), (611, 315, 383, 615), (325, 361, 363, 327), (323, 359, 361, 325), (4, 300, 415, 390), (591, 301, 414, 616), (204, 222, 413, 411), (45, 223, 412, 400), (168, 204, 411, 409), (223, 205, 410, 412), (32, 168, 409, 398), (205, 169, 408, 410), (518, 1, 389, 554), (301, 5, 391, 414), (82, 0, 388, 405), (4, 390, 392, 8), (521, 555, 395, 13), (8, 392, 394, 12), (67, 387, 384, 22), (64, 16, 396, 403), (423, 458, 385, 27), (420, 24, 397, 459), (102, 32, 398, 406), (169, 33, 399, 408), (83, 45, 400, 404), (222, 44, 401, 413), (27, 385, 386, 51), (24, 48, 402, 397), (0, 64, 403, 388), (12, 394, 387, 67), (1, 83, 404, 389), (44, 82, 405, 401), (570, 102, 406, 583), (33, 103, 407, 399), (465, 393, 395, 467), (463, 391, 393, 465), (16, 420, 459, 396), (22, 384, 458, 423), (152, 440, 457, 364), (164, 352, 456, 441), (352, 340, 455, 456), (364, 457, 454, 328), (604, 306, 453, 617), (603, 305, 452, 618), (244, 449, 451, 274), (232, 296, 450, 448), (129, 438, 449, 244), (128, 232, 448, 439), (41, 211, 447, 426), (119, 219, 446, 436), (219, 201, 445, 446), (211, 193, 444, 447), (193, 173, 443, 444), (201, 181, 442, 445), (296, 164, 441, 450), (274, 451, 440, 152), (488, 128, 439, 492), (468, 493, 438, 129), (108, 434, 437, 116), (117, 116, 437, 435), (181, 117, 435, 442), (37, 107, 433, 424), (94, 98, 432, 431), (16, 80, 430, 420), (91, 429, 432, 98), (73, 427, 431, 95), (17, 416, 427, 73), (91, 76, 428, 429), (80, 41, 426, 430), (42, 425, 428, 76), (40, 425, 436, 118), (173, 37, 424, 443), (328, 454, 416, 17), (305, 18, 421, 452), (19, 417, 418, 21), (340, 23, 419, 455), (21, 418, 419, 23), (306, 29, 417, 453), (26, 422, 423, 27), (25, 421, 422, 26), (396, 459, 493, 468), (384, 488, 492, 458), (123, 463, 465, 125), (125, 465, 467, 127), (390, 415, 514, 515), (616, 414, 486, 619), (411, 413, 485, 483), (400, 412, 484, 472), (409, 411, 483, 481), (412, 410, 482, 484), (398, 409, 481, 470), (410, 408, 480, 482), (554, 389, 461, 556), (486, 414, 503, 505), (405, 388, 460, 477), (390, 462, 464, 392), (555, 557, 467, 395), (392, 464, 466, 394), (387, 491, 488, 384), (403, 396, 468, 475), (458, 492, 489, 385), (459, 397, 469, 493), (406, 398, 470, 478), (408, 399, 471, 480), (404, 400, 472, 476), (413, 401, 473, 485), (385, 489, 490, 386), (397, 402, 474, 469), (388, 403, 475, 460), (394, 466, 491, 387), (389, 404, 476, 461), (401, 405, 477, 473), (583, 406, 478, 587), (399, 407, 479, 471), (496, 494, 495, 497), (500, 498, 499, 501), (503, 502, 504, 505), (463, 486, 505, 504), (391, 463, 504, 502), (323, 351, 501, 499), (318, 316, 496, 497), (383, 359, 498, 500), (269, 318, 497, 495), (414, 391, 502, 503), (359, 323, 499, 498), (316, 239, 494, 496), (507, 506, 509, 508), (510, 512, 513, 511), (515, 514, 517, 516), (415, 487, 517, 514), (358, 382, 512, 510), (487, 462, 516, 517), (322, 358, 510, 511), (319, 268, 508, 509), (350, 322, 511, 513), (268, 238, 507, 508), (382, 350, 513, 512), (462, 390, 515, 516), (386, 490, 557, 555), (402, 554, 556, 474), (51, 386, 555, 521), (48, 518, 554, 402), (166, 354, 553, 536), (158, 537, 552, 370), (370, 552, 551, 334), (354, 342, 550, 553), (607, 309, 549, 620), (592, 302, 548, 621), (234, 298, 547, 545), (249, 544, 546, 279), (136, 234, 545, 534), (137, 535, 544, 249), (58, 214, 543, 523), (46, 224, 542, 529), (224, 206, 541, 542), (214, 196, 540, 543), (196, 176, 539, 540), (206, 170, 538, 541), (279, 546, 537, 158), (298, 166, 536, 547), (474, 556, 535, 137), (490, 136, 534, 557), (57, 111, 533, 522), (34, 104, 532, 528), (48, 87, 531, 518), (2, 84, 530, 524), (302, 6, 525, 548), (9, 520, 521, 13), (5, 519, 520, 9), (170, 34, 528, 538), (84, 46, 529, 530), (87, 58, 523, 531), (176, 57, 522, 539), (54, 526, 527, 55), (342, 55, 527, 550), (53, 525, 526, 54), (309, 49, 519, 549), (334, 551, 524, 52), (104, 572, 589, 532), (111, 563, 588, 533), (600, 583, 587, 601), (407, 582, 586, 479), (107, 559, 585, 433), (108, 560, 584, 434), (590, 570, 583, 600), (103, 571, 582, 407), (163, 567, 581, 375), (595, 575, 580, 599), (599, 580, 579, 598), (375, 581, 578, 339), (533, 588, 571, 103), (339, 578, 572, 104), (113, 565, 573, 105), (434, 584, 558, 106), (112, 564, 559, 107), (110, 562, 560, 108), (433, 585, 561, 109), (532, 589, 562, 110), (109, 561, 563, 111), (102, 570, 564, 112), (106, 558, 565, 113), (479, 586, 566, 143), (284, 569, 567, 163), (143, 566, 568, 254), (254, 568, 569, 284), (596, 576, 577, 597), (594, 574, 576, 596), (597, 577, 575, 595), (601, 587, 574, 594), (598, 579, 573, 593), (350, 598, 593, 303), (487, 601, 594, 312), (319, 597, 595, 314), (312, 594, 596, 317), (317, 596, 597, 319), (382, 599, 598, 350), (314, 595, 599, 382), (300, 590, 600, 415), (415, 600, 601, 487), (572, 592, 621, 589), (563, 607, 620, 588), (582, 616, 619, 586), (559, 603, 618, 585), (560, 604, 617, 584), (571, 591, 616, 582), (567, 611, 615, 581), (581, 615, 614, 578), (588, 620, 591, 571), (578, 614, 592, 572), (565, 609, 593, 573), (584, 617, 602, 558), (564, 608, 603, 559), (562, 606, 604, 560), (585, 618, 605, 561), (621, 606, 622, 624), (561, 605, 607, 563), (570, 590, 608, 564), (558, 602, 609, 565), (586, 619, 610, 566), (569, 613, 611, 567), (566, 610, 612, 568), (568, 612, 613, 569), (625, 624, 622, 623), (606, 562, 623, 622), (589, 621, 624, 625), (562, 589, 625, 623), (626, 627, 629, 628), (644, 642, 633, 632), (632, 633, 631, 630), (636, 637, 627, 626), (644, 632, 630, 643), (635, 629, 627, 637), (637, 641, 650, 651), (628, 634, 636, 626), (639, 641, 637, 636), (628, 629, 635, 634), (649, 647, 641, 639), (648, 638, 641, 647), (634, 640, 639, 636), (634, 635, 638, 640), (633, 642, 645, 631), (630, 631, 645, 643), (646, 644, 643, 649), (646, 648, 642, 644), (640, 638, 648, 646), (640, 646, 649, 639), (647, 645, 656, 657), (643, 645, 647, 649), (653, 652, 651, 650), (655, 654, 657, 656), (648, 647, 657, 654), (638, 635, 652, 653), (635, 637, 651, 652), (641, 638, 653, 650), (645, 642, 655, 656), (642, 648, 654, 655)])
me_cube.materials.append(mat_material)
me_cube.use_remesh_preserve_volume = False
me_cube.use_remesh_preserve_attributes = False
me_cube.use_mirror_vertex_groups = False
me_cube.update()

# ---- objects
ob_casa = bpy.data.objects.new('casa', me_cube)
ob_lamp = bpy.data.objects.new('Lamp', light_lamp)
ob_camera = bpy.data.objects.new('Camera', cam_camera)

# ---- transforms, parenting, visibility, modifiers, constraints
ob_casa.location = (0.0, 0.0, 0.0)
ob_casa.rotation_euler = (0.0, -0.0, 1.571)
ob_casa.scale = (1.401, 1.401, 1.401)
ob_casa.lock_rotations_4d = False
ob_casa.empty_display_type = 'ARROWS'
ob_casa.lineart.crease_threshold = 0.0
ob_lamp.location = (4.076, 1.005, 5.904)
ob_lamp.rotation_euler = (0.6503, 0.05522, 1.866)
ob_lamp.lock_rotations_4d = False
ob_lamp.empty_display_type = 'ARROWS'
ob_lamp.color = (0.0, 0.0, 0.0, 0.0)
ob_lamp.lineart.crease_threshold = 0.0
ob_camera.location = (7.481, -6.508, 5.344)
ob_camera.rotation_euler = (1.109, 0.0, 0.8149)
ob_camera.lock_rotations_4d = False
ob_camera.empty_display_type = 'ARROWS'
ob_camera.color = (0.0, 0.0, 0.0, 0.0)
ob_camera.display_type = 'WIRE'
ob_camera.lineart.crease_threshold = 0.0

# ---- collection membership
col_collection_1.objects.link(ob_casa)
col_collection_1.objects.link(ob_lamp)
col_collection_1.objects.link(ob_camera)

# ---- scene / render settings (as saved in the file)
scene.camera = ob_camera
scene.frame_start = 1; scene.frame_end = 250; scene.frame_set(0)
scene.render.engine = 'BLENDER_EEVEE_NEXT'
scene.render.resolution_percentage = 50
scene.render.dither_intensity = 0.0
scene.cycles.use_denoising = False
scene.cycles.samples = 128
scene.cycles.sampling_pattern = 'TABULATED_SOBOL'
scene.cycles.use_adaptive_sampling = False
scene.cycles.use_light_tree = False
scene.cycles.blur_glossy = 0.0
scene.cycles.sample_clamp_indirect = 0.0
scene.view_settings.view_transform = 'Standard'
bpy.context.view_layer.update()
